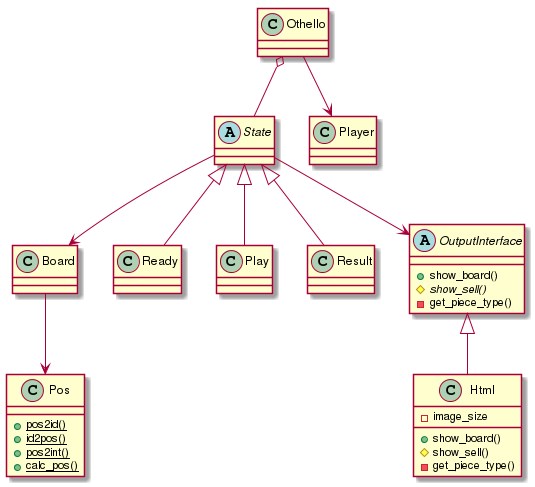

The diagram above was rendered by PlantUML. Its source (embedded in the PNG):
@startuml{othello.png}

class Othello {
}

abstract State {
}

class Board {
}

class Pos {
  +{static} pos2id()
  +{static} id2pos()
  +{static} pos2int()
  +{static} calc_pos()
}

class Ready {
}

class Play {
}

class Result {
}

abstract OutputInterface {
  +show_board()
  #{abstract} show_sell()
  -get_piece_type()
}

class Html {
  -image_size

  +show_board()
  #show_sell()
  -get_piece_type()
}

Othello o-- State
Othello --> Player

State <|-- Ready
State <|-- Play
State <|-- Result
State --> OutputInterface
State --> Board

Board --> Pos

OutputInterface <|-- Html

@enduml